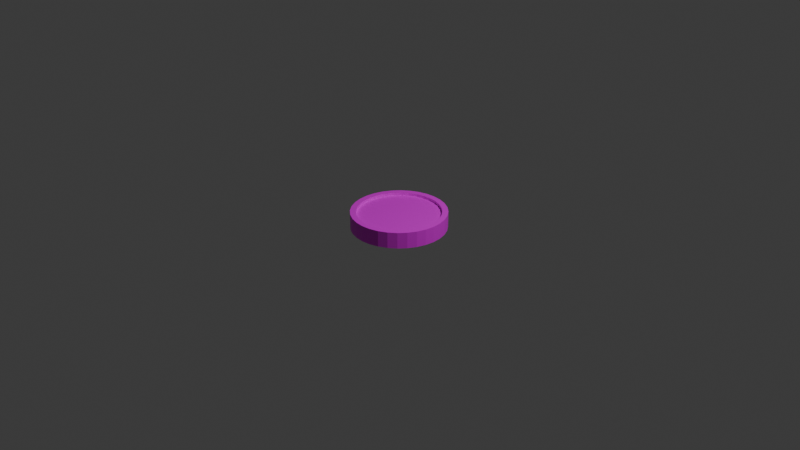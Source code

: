 # Source: coin.blend  (saved by Blender 4.2.66; exported with 4.5.12 LTS)
import bpy
from mathutils import Matrix  # noqa: F401  (used for matrix-valued properties, if any)

bpy.ops.wm.read_factory_settings(use_empty=True)
scene = bpy.context.scene
scene.name = 'Scene'

# ---- collections
col_collection = bpy.data.collections.new('Collection'); scene.collection.children.link(col_collection)

# ---- images (referenced by path relative to the original .blend; pixels are not part of the script)
import os
ASSET_DIR = os.environ.get("B2B_ASSET_DIR", "")  # directory of the original .blend (textures are referenced by path, not embedded)
HERE = os.path.dirname(os.path.abspath(__file__))  # packed textures are extracted next to this script under _unpacked/

def load_image(name, relpath, width, height, colorspace="sRGB"):
    """Load a texture the original file referenced (path relative to the .blend, or extracted next to this script)."""
    p = next((c for c in (os.path.join(HERE, relpath), os.path.join(ASSET_DIR, relpath)) if relpath and os.path.exists(c)), "")
    if p:
        img = bpy.data.images.load(p, check_existing=True)
        img.name = name
    else:  # same state as the original file: an image datablock whose file is absent (Cycles renders it pink)
        img = bpy.data.images.new(name, width, height)
        img.source = "FILE"
        img.filepath = "//" + (relpath or name)
    img.colorspace_settings.name = colorspace
    return img
img_coinuv_png = load_image('CoinUV.png', 'CoinUV.png', 1024, 1024, 'sRGB')

# ---- materials (node trees are filled in below, after node groups)
mat_material = bpy.data.materials.new('Material')

# ---- material node trees
mat_material.use_nodes = True; mat_material.node_tree.nodes.clear()
_N = mat_material.node_tree.nodes; _L = mat_material.node_tree.links
n0 = _N.new('ShaderNodeBsdfPrincipled'); n0.name = 'Principled BSDF'; n0.location = (10, 300)
n1 = _N.new('ShaderNodeOutputMaterial'); n1.name = 'Material Output'; n1.location = (300, 300)
n2 = _N.new('ShaderNodeTexImage'); n2.name = 'Image Texture'; n2.location = (-280, 280)
n2.image = img_coinuv_png
_L.new(n0.outputs[0], n1.inputs[0])
_L.new(n2.outputs[0], n0.inputs[0])
n1.is_active_output = True

# ---- world
world_world = bpy.data.worlds.new('World'); scene.world = world_world
world_world.use_nodes = True; world_world.node_tree.nodes.clear()
_N = world_world.node_tree.nodes; _L = world_world.node_tree.links
n0 = _N.new('ShaderNodeOutputWorld'); n0.name = 'World Output'; n0.location = (300, 300)
n1 = _N.new('ShaderNodeBackground'); n1.name = 'Background'; n1.location = (10, 300)
n1.inputs[0].default_value = (0.05088, 0.05088, 0.05088, 1.0)
_L.new(n1.outputs[0], n0.inputs[0])
n0.is_active_output = True
world_world.color = (0.05088, 0.05088, 0.05088)
world_world.sun_shadow_jitter_overblur = 0.0

# ---- cameras
cam_camera = bpy.data.cameras.new('Camera')
cam_camera.clip_end = 100.0
cam_camera.ortho_scale = 7.314

# ---- lights
light_light = bpy.data.lights.new('Light', 'POINT')
light_light.energy = 1000.0
light_light.shadow_soft_size = 0.1

# ---- meshes
me_cylinder_001 = bpy.data.meshes.new('Cylinder.001')
me_cylinder_001.from_pydata([(-0.5016, 0.9322, -0.08471), (-0.5016, 0.932, 0.08471), (-0.4171, 0.9238, -0.08471), (-0.4171, 0.9236, 0.08471), (-0.3357, 0.8989, -0.08471), (-0.3358, 0.8988, 0.08471), (-0.2607, 0.8585, -0.08471), (-0.2608, 0.8583, 0.08471), (-0.1949, 0.804, -0.08471), (-0.1951, 0.8039, 0.08471), (-0.1409, 0.7375, -0.08471), (-0.141, 0.7374, 0.08471), (-0.1007, 0.6617, -0.08471), (-0.1009, 0.6616, 0.08471), (-0.07597, 0.5793, -0.08471), (-0.07615, 0.5793, 0.08471), (-0.06761, 0.4937, -0.08471), (-0.06779, 0.4937, 0.08471), (-0.07597, 0.408, -0.08471), (-0.07615, 0.408, 0.08471), (-0.1007, 0.3257, -0.08471), (-0.1009, 0.3257, 0.08471), (-0.1409, 0.2498, -0.08471), (-0.141, 0.2499, 0.08471), (-0.1949, 0.1834, -0.08471), (-0.1951, 0.1835, 0.08471), (-0.2607, 0.1289, -0.08471), (-0.2608, 0.129, 0.08471), (-0.3357, 0.08842, -0.08471), (-0.3358, 0.08859, 0.08471), (-0.4171, 0.06352, -0.08471), (-0.4171, 0.0637, 0.08471), (-0.5016, 0.05511, -0.08471), (-0.5016, 0.05529, 0.08471), (-0.5862, 0.06352, -0.08471), (-0.5861, 0.0637, 0.08471), (-0.6675, 0.08842, -0.08471), (-0.6674, 0.08859, 0.08471), (-0.7425, 0.1289, -0.08471), (-0.7424, 0.129, 0.08471), (-0.8083, 0.1834, -0.08471), (-0.8082, 0.1835, 0.08471), (-0.8623, 0.2498, -0.08471), (-0.8622, 0.2499, 0.08471), (-0.9025, 0.3257, -0.08471), (-0.9023, 0.3257, 0.08471), (-0.9273, 0.408, -0.08471), (-0.9271, 0.408, 0.08471), (-0.9356, 0.4937, -0.08471), (-0.9354, 0.4937, 0.08471), (-0.9273, 0.5793, -0.08471), (-0.9271, 0.5793, 0.08471), (-0.9025, 0.6617, -0.08471), (-0.9023, 0.6616, 0.08471), (-0.8623, 0.7375, -0.08471), (-0.8622, 0.7374, 0.08471), (-0.8083, 0.804, -0.08471), (-0.8082, 0.8039, 0.08471), (-0.7425, 0.8585, -0.08471), (-0.7424, 0.8583, 0.08471), (-0.6675, 0.8989, -0.08471), (-0.6674, 0.8988, 0.08471), (-0.5862, 0.9238, -0.08471), (-0.5861, 0.9236, 0.08471), (-0.405, 0.9838, 0.08471), (-0.5016, 0.9934, 0.08471), (-0.3121, 0.9554, 0.08471), (-0.2265, 0.9092, 0.08471), (-0.1515, 0.8471, 0.08471), (-0.08988, 0.7713, 0.08471), (-0.04412, 0.6849, 0.08471), (-0.01594, 0.5912, 0.08471), (-0.006429, 0.4937, 0.08471), (-0.01594, 0.3962, 0.08471), (-0.04412, 0.3024, 0.08471), (-0.08988, 0.216, 0.08471), (-0.1515, 0.1403, 0.08471), (-0.2265, 0.07814, 0.08471), (-0.3121, 0.03196, 0.08471), (-0.405, 0.003521, 0.08471), (-0.5016, -0.006082, 0.08471), (-0.5982, 0.003521, 0.08471), (-0.6911, 0.03196, 0.08471), (-0.7767, 0.07814, 0.08471), (-0.8518, 0.1403, 0.08471), (-0.9133, 0.216, 0.08471), (-0.9591, 0.3024, 0.08471), (-0.9873, 0.3962, 0.08471), (-0.9968, 0.4937, 0.08471), (-0.9873, 0.5912, 0.08471), (-0.9591, 0.6849, 0.08471), (-0.9133, 0.7713, 0.08471), (-0.8518, 0.8471, 0.08471), (-0.7767, 0.9092, 0.08471), (-0.6911, 0.9554, 0.08471), (-0.5982, 0.9838, 0.08471), (-0.405, 0.9838, 0.08471), (-0.5016, 0.9934, 0.08471), (-0.3121, 0.9554, 0.08471), (-0.2265, 0.9092, 0.08471), (-0.1515, 0.8471, 0.08471), (-0.08988, 0.7713, 0.08471), (-0.04412, 0.6849, 0.08471), (-0.01594, 0.5912, 0.08471), (-0.006429, 0.4937, 0.08471), (-0.01594, 0.3962, 0.08471), (-0.04412, 0.3024, 0.08471), (-0.08988, 0.216, 0.08471), (-0.1515, 0.1403, 0.08471), (-0.2265, 0.07814, 0.08471), (-0.3121, 0.03196, 0.08471), (-0.405, 0.003521, 0.08471), (-0.5016, -0.006082, 0.08471), (-0.5982, 0.003521, 0.08471), (-0.6911, 0.03196, 0.08471), (-0.7767, 0.07814, 0.08471), (-0.8518, 0.1403, 0.08471), (-0.9133, 0.216, 0.08471), (-0.9591, 0.3024, 0.08471), (-0.9873, 0.3962, 0.08471), (-0.9968, 0.4937, 0.08471), (-0.9873, 0.5912, 0.08471), (-0.9591, 0.6849, 0.08471), (-0.9133, 0.7713, 0.08471), (-0.8518, 0.8471, 0.08471), (-0.7767, 0.9092, 0.08471), (-0.6911, 0.9554, 0.08471), (-0.5982, 0.9838, 0.08471), (-0.405, 0.9838, 0.08471), (-0.5016, 0.9934, 0.08471), (-0.3121, 0.9554, 0.08471), (-0.2265, 0.9092, 0.08471), (-0.1515, 0.8471, 0.08471), (-0.08988, 0.7713, 0.08471), (-0.04412, 0.6849, 0.08471), (-0.01594, 0.5912, 0.08471), (-0.006429, 0.4937, 0.08471), (-0.01594, 0.3962, 0.08471), (-0.04412, 0.3024, 0.08471), (-0.08988, 0.216, 0.08471), (-0.1515, 0.1403, 0.08471), (-0.2265, 0.07814, 0.08471), (-0.3121, 0.03196, 0.08471), (-0.405, 0.003521, 0.08471), (-0.5016, -0.006082, 0.08471), (-0.5982, 0.003521, 0.08471), (-0.6911, 0.03196, 0.08471), (-0.7767, 0.07814, 0.08471), (-0.8518, 0.1403, 0.08471), (-0.9133, 0.216, 0.08471), (-0.9591, 0.3024, 0.08471), (-0.9873, 0.3962, 0.08471), (-0.9968, 0.4937, 0.08471), (-0.9873, 0.5912, 0.08471), (-0.9591, 0.6849, 0.08471), (-0.9133, 0.7713, 0.08471), (-0.8518, 0.8471, 0.08471), (-0.7767, 0.9092, 0.08471), (-0.6911, 0.9554, 0.08471), (-0.5982, 0.9838, 0.08471), (-0.5016, 0.932, 0.05485), (-0.4171, 0.9236, 0.05485), (-0.3358, 0.8988, 0.05485), (-0.2608, 0.8583, 0.05485), (-0.1951, 0.8039, 0.05485), (-0.141, 0.7374, 0.05485), (-0.1009, 0.6616, 0.05485), (-0.07615, 0.5793, 0.05485), (-0.06779, 0.4937, 0.05485), (-0.07615, 0.408, 0.05485), (-0.1009, 0.3257, 0.05485), (-0.141, 0.2499, 0.05485), (-0.1951, 0.1835, 0.05485), (-0.2608, 0.129, 0.05485), (-0.3358, 0.08859, 0.05485), (-0.4171, 0.0637, 0.05485), (-0.5016, 0.05529, 0.05485), (-0.5861, 0.0637, 0.05485), (-0.6674, 0.08859, 0.05485), (-0.7424, 0.129, 0.05485), (-0.8082, 0.1835, 0.05485), (-0.8622, 0.2499, 0.05485), (-0.9023, 0.3257, 0.05485), (-0.9271, 0.408, 0.05485), (-0.9354, 0.4937, 0.05485), (-0.9271, 0.5793, 0.05485), (-0.9023, 0.6616, 0.05485), (-0.8622, 0.7374, 0.05485), (-0.8082, 0.8039, 0.05485), (-0.7424, 0.8583, 0.05485), (-0.6674, 0.8988, 0.05485), (-0.5861, 0.9236, 0.05485), (-0.5016, 0.9934, -0.08471), (-0.405, 0.9838, -0.08471), (-0.3121, 0.9554, -0.08471), (-0.2265, 0.9092, -0.08471), (-0.1515, 0.8471, -0.08471), (-0.08988, 0.7713, -0.08471), (-0.04412, 0.6849, -0.08471), (-0.01594, 0.5912, -0.08471), (-0.006429, 0.4937, -0.08471), (-0.01594, 0.3962, -0.08471), (-0.04412, 0.3024, -0.08471), (-0.08988, 0.216, -0.08471), (-0.1515, 0.1403, -0.08471), (-0.2265, 0.07814, -0.08471), (-0.3121, 0.03196, -0.08471), (-0.405, 0.003521, -0.08471), (-0.5016, -0.006082, -0.08471), (-0.5982, 0.003521, -0.08471), (-0.6911, 0.03196, -0.08471), (-0.7767, 0.07814, -0.08471), (-0.8518, 0.1403, -0.08471), (-0.9133, 0.216, -0.08471), (-0.9591, 0.3024, -0.08471), (-0.9873, 0.3962, -0.08471), (-0.9968, 0.4937, -0.08471), (-0.9873, 0.5912, -0.08471), (-0.9591, 0.6849, -0.08471), (-0.9133, 0.7713, -0.08471), (-0.8518, 0.8471, -0.08471), (-0.7767, 0.9092, -0.08471), (-0.6911, 0.9554, -0.08471), (-0.5982, 0.9838, -0.08471), (-0.5016, 0.9322, -0.04417), (-0.4171, 0.9238, -0.04417), (-0.3357, 0.8989, -0.04417), (-0.2607, 0.8585, -0.04417), (-0.1949, 0.804, -0.04417), (-0.1409, 0.7375, -0.04417), (-0.1007, 0.6617, -0.04417), (-0.07597, 0.5793, -0.04417), (-0.06761, 0.4937, -0.04417), (-0.07597, 0.408, -0.04417), (-0.1007, 0.3257, -0.04417), (-0.1409, 0.2498, -0.04417), (-0.1949, 0.1834, -0.04417), (-0.2607, 0.1289, -0.04417), (-0.3357, 0.08842, -0.04417), (-0.4171, 0.06352, -0.04417), (-0.5016, 0.05511, -0.04417), (-0.5862, 0.06352, -0.04417), (-0.6675, 0.08842, -0.04417), (-0.7425, 0.1289, -0.04417), (-0.8083, 0.1834, -0.04417), (-0.8623, 0.2498, -0.04417), (-0.9025, 0.3257, -0.04417), (-0.9273, 0.408, -0.04417), (-0.9356, 0.4937, -0.04417), (-0.9273, 0.5793, -0.04417), (-0.9025, 0.6617, -0.04417), (-0.8623, 0.7375, -0.04417), (-0.8083, 0.804, -0.04417), (-0.7425, 0.8585, -0.04417), (-0.6675, 0.8989, -0.04417), (-0.5862, 0.9238, -0.04417)], [], [(192, 65, 64, 193), (193, 64, 66, 194), (194, 66, 67, 195), (195, 67, 68, 196), (196, 68, 69, 197), (197, 69, 70, 198), (198, 70, 71, 199), (199, 71, 72, 200), (200, 72, 73, 201), (201, 73, 74, 202), (202, 74, 75, 203), (203, 75, 76, 204), (204, 76, 77, 205), (205, 77, 78, 206), (206, 78, 79, 207), (207, 79, 80, 208), (208, 80, 81, 209), (209, 81, 82, 210), (210, 82, 83, 211), (211, 83, 84, 212), (212, 84, 85, 213), (213, 85, 86, 214), (214, 86, 87, 215), (215, 87, 88, 216), (216, 88, 89, 217), (217, 89, 90, 218), (218, 90, 91, 219), (219, 91, 92, 220), (220, 92, 93, 221), (221, 93, 94, 222), (5, 3, 161, 162), (222, 94, 95, 223), (223, 95, 65, 192), (40, 42, 245, 244), (97, 96, 64, 65), (96, 98, 66, 64), (98, 99, 67, 66), (99, 100, 68, 67), (100, 101, 69, 68), (101, 102, 70, 69), (102, 103, 71, 70), (103, 104, 72, 71), (104, 105, 73, 72), (105, 106, 74, 73), (106, 107, 75, 74), (107, 108, 76, 75), (108, 109, 77, 76), (109, 110, 78, 77), (110, 111, 79, 78), (111, 112, 80, 79), (112, 113, 81, 80), (113, 114, 82, 81), (114, 115, 83, 82), (115, 116, 84, 83), (116, 117, 85, 84), (117, 118, 86, 85), (118, 119, 87, 86), (119, 120, 88, 87), (120, 121, 89, 88), (121, 122, 90, 89), (122, 123, 91, 90), (123, 124, 92, 91), (124, 125, 93, 92), (125, 126, 94, 93), (126, 127, 95, 94), (127, 97, 65, 95), (129, 128, 96, 97), (128, 130, 98, 96), (130, 131, 99, 98), (131, 132, 100, 99), (132, 133, 101, 100), (133, 134, 102, 101), (134, 135, 103, 102), (135, 136, 104, 103), (136, 137, 105, 104), (137, 138, 106, 105), (138, 139, 107, 106), (139, 140, 108, 107), (140, 141, 109, 108), (141, 142, 110, 109), (142, 143, 111, 110), (143, 144, 112, 111), (144, 145, 113, 112), (145, 146, 114, 113), (146, 147, 115, 114), (147, 148, 116, 115), (148, 149, 117, 116), (149, 150, 118, 117), (150, 151, 119, 118), (151, 152, 120, 119), (152, 153, 121, 120), (153, 154, 122, 121), (154, 155, 123, 122), (155, 156, 124, 123), (156, 157, 125, 124), (157, 158, 126, 125), (158, 159, 127, 126), (159, 129, 97, 127), (1, 3, 128, 129), (3, 5, 130, 128), (5, 7, 131, 130), (7, 9, 132, 131), (9, 11, 133, 132), (11, 13, 134, 133), (13, 15, 135, 134), (15, 17, 136, 135), (17, 19, 137, 136), (19, 21, 138, 137), (21, 23, 139, 138), (23, 25, 140, 139), (25, 27, 141, 140), (27, 29, 142, 141), (29, 31, 143, 142), (31, 33, 144, 143), (33, 35, 145, 144), (35, 37, 146, 145), (37, 39, 147, 146), (39, 41, 148, 147), (41, 43, 149, 148), (43, 45, 150, 149), (45, 47, 151, 150), (47, 49, 152, 151), (49, 51, 153, 152), (51, 53, 154, 153), (53, 55, 155, 154), (55, 57, 156, 155), (57, 59, 157, 156), (59, 61, 158, 157), (61, 63, 159, 158), (63, 1, 129, 159), (161, 160, 191, 190, 189, 188, 187, 186, 185, 184, 183, 182, 181, 180, 179, 178, 177, 176, 175, 174, 173, 172, 171, 170, 169, 168, 167, 166, 165, 164, 163, 162), (59, 57, 188, 189), (33, 31, 175, 176), (7, 5, 162, 163), (61, 59, 189, 190), (35, 33, 176, 177), (9, 7, 163, 164), (63, 61, 190, 191), (37, 35, 177, 178), (11, 9, 164, 165), (1, 63, 191, 160), (39, 37, 178, 179), (13, 11, 165, 166), (41, 39, 179, 180), (15, 13, 166, 167), (43, 41, 180, 181), (17, 15, 167, 168), (45, 43, 181, 182), (19, 17, 168, 169), (47, 45, 182, 183), (21, 19, 169, 170), (49, 47, 183, 184), (23, 21, 170, 171), (51, 49, 184, 185), (25, 23, 171, 172), (53, 51, 185, 186), (27, 25, 172, 173), (55, 53, 186, 187), (29, 27, 173, 174), (3, 1, 160, 161), (57, 55, 187, 188), (31, 29, 174, 175), (2, 0, 192, 193), (4, 2, 193, 194), (6, 4, 194, 195), (8, 6, 195, 196), (10, 8, 196, 197), (12, 10, 197, 198), (14, 12, 198, 199), (16, 14, 199, 200), (18, 16, 200, 201), (20, 18, 201, 202), (22, 20, 202, 203), (24, 22, 203, 204), (26, 24, 204, 205), (28, 26, 205, 206), (30, 28, 206, 207), (32, 30, 207, 208), (34, 32, 208, 209), (36, 34, 209, 210), (38, 36, 210, 211), (40, 38, 211, 212), (42, 40, 212, 213), (44, 42, 213, 214), (46, 44, 214, 215), (48, 46, 215, 216), (50, 48, 216, 217), (52, 50, 217, 218), (54, 52, 218, 219), (56, 54, 219, 220), (58, 56, 220, 221), (60, 58, 221, 222), (62, 60, 222, 223), (0, 62, 223, 192), (224, 225, 226, 227, 228, 229, 230, 231, 232, 233, 234, 235, 236, 237, 238, 239, 240, 241, 242, 243, 244, 245, 246, 247, 248, 249, 250, 251, 252, 253, 254, 255), (14, 16, 232, 231), (42, 44, 246, 245), (16, 18, 233, 232), (44, 46, 247, 246), (18, 20, 234, 233), (46, 48, 248, 247), (20, 22, 235, 234), (48, 50, 249, 248), (22, 24, 236, 235), (50, 52, 250, 249), (24, 26, 237, 236), (52, 54, 251, 250), (26, 28, 238, 237), (0, 2, 225, 224), (54, 56, 252, 251), (28, 30, 239, 238), (2, 4, 226, 225), (56, 58, 253, 252), (30, 32, 240, 239), (4, 6, 227, 226), (58, 60, 254, 253), (32, 34, 241, 240), (6, 8, 228, 227), (60, 62, 255, 254), (34, 36, 242, 241), (8, 10, 229, 228), (62, 0, 224, 255), (36, 38, 243, 242), (10, 12, 230, 229), (38, 40, 244, 243), (12, 14, 231, 230)])
_uv = me_cylinder_001.uv_layers.new(name='UVMap')
_uv.uv.foreach_set('vector', [0.1748, 0.4478, 0.1833, 0.391, 0.2108, 0.3898, 0.2156, 0.4475, 0.2156, 0.4475, 0.2108, 0.3898, 0.2377, 0.3821, 0.2555, 0.4379, 0.2555, 0.4379, 0.2377, 0.3821, 0.2628, 0.3682, 0.2926, 0.4196, 0.2926, 0.4196, 0.2628, 0.3682, 0.285, 0.3488, 0.3254, 0.3938, 0.3254, 0.3938, 0.285, 0.3488, 0.3037, 0.3248, 0.3526, 0.3616, 0.3526, 0.3616, 0.3037, 0.3248, 0.318, 0.2969, 0.3734, 0.3246, 0.3734, 0.3246, 0.318, 0.2969, 0.3276, 0.2663, 0.3873, 0.2844, 0.3873, 0.2844, 0.3276, 0.2663, 0.3325, 0.2343, 0.3944, 0.2423, 0.3944, 0.2423, 0.3325, 0.2343, 0.3323, 0.2019, 0.3944, 0.1998, 0.3944, 0.1998, 0.3323, 0.2019, 0.3273, 0.1703, 0.3874, 0.1581, 0.3874, 0.1581, 0.3273, 0.1703, 0.3172, 0.1407, 0.3734, 0.1185, 0.3734, 0.1185, 0.3172, 0.1407, 0.3025, 0.1141, 0.3529, 0.08251, 0.3529, 0.08251, 0.3025, 0.1141, 0.2837, 0.09148, 0.3261, 0.05134, 0.3261, 0.05134, 0.2837, 0.09148, 0.2613, 0.07396, 0.294, 0.02641, 0.294, 0.02641, 0.2613, 0.07396, 0.2363, 0.06216, 0.2574, 0.009015, 0.2574, 0.009015, 0.2363, 0.06216, 0.2096, 0.05676, 0.218, 0.0002247, 0.218, 0.0002247, 0.2096, 0.05676, 0.1824, 0.058, 0.1774, 0.0006803, 0.1774, 0.0006803, 0.1824, 0.058, 0.1558, 0.06575, 0.1378, 0.01038, 0.1378, 0.01038, 0.1558, 0.06575, 0.1311, 0.07971, 0.101, 0.02874, 0.101, 0.02874, 0.1311, 0.07971, 0.109, 0.0991, 0.06863, 0.05465, 0.06863, 0.05465, 0.109, 0.0991, 0.09069, 0.1233, 0.04175, 0.08678, 0.04175, 0.08678, 0.09069, 0.1233, 0.07653, 0.1512, 0.02117, 0.1236, 0.02117, 0.1236, 0.07653, 0.1512, 0.06676, 0.1817, 0.007252, 0.1637, 0.007252, 0.1637, 0.06676, 0.1817, 0.06196, 0.2137, 0.0002447, 0.2057, 0.0002447, 0.2057, 0.06196, 0.2137, 0.06197, 0.246, 0.0002247, 0.2481, 0.0002247, 0.2481, 0.06197, 0.246, 0.06713, 0.2776, 0.007195, 0.2896, 0.007195, 0.2896, 0.06713, 0.2776, 0.0771, 0.3072, 0.02095, 0.329, 0.02095, 0.329, 0.0771, 0.3072, 0.09143, 0.3339, 0.04112, 0.3648, 0.04112, 0.3648, 0.09143, 0.3339, 0.1098, 0.3565, 0.0673, 0.396, 0.0673, 0.396, 0.1098, 0.3565, 0.1316, 0.3741, 0.09896, 0.4211, 0.5035, 0.9436, 0.5305, 0.9493, 0.5295, 0.9594, 0.5005, 0.9534, 0.09896, 0.4211, 0.1316, 0.3741, 0.1565, 0.3857, 0.1353, 0.4388, 0.1353, 0.4388, 0.1565, 0.3857, 0.1833, 0.391, 0.1748, 0.4478, 0.05554, 0.7271, 0.03429, 0.7051, 0.04522, 0.6963, 0.06452, 0.7164, 0.1833, 0.391, 0.2108, 0.3897, 0.2108, 0.3898, 0.1833, 0.391, 0.2108, 0.3897, 0.2377, 0.382, 0.2377, 0.3821, 0.2108, 0.3898, 0.2377, 0.382, 0.2627, 0.3682, 0.2628, 0.3682, 0.2377, 0.3821, 0.2627, 0.3682, 0.285, 0.3488, 0.285, 0.3488, 0.2628, 0.3682, 0.285, 0.3488, 0.3037, 0.3247, 0.3037, 0.3248, 0.285, 0.3488, 0.3037, 0.3247, 0.3179, 0.2969, 0.318, 0.2969, 0.3037, 0.3248, 0.3179, 0.2969, 0.3275, 0.2663, 0.3276, 0.2663, 0.318, 0.2969, 0.3275, 0.2663, 0.3325, 0.2343, 0.3325, 0.2343, 0.3276, 0.2663, 0.3325, 0.2343, 0.3323, 0.2019, 0.3323, 0.2019, 0.3325, 0.2343, 0.3323, 0.2019, 0.3273, 0.1703, 0.3273, 0.1703, 0.3323, 0.2019, 0.3273, 0.1703, 0.3172, 0.1407, 0.3172, 0.1407, 0.3273, 0.1703, 0.3172, 0.1407, 0.3024, 0.1141, 0.3025, 0.1141, 0.3172, 0.1407, 0.3024, 0.1141, 0.2837, 0.09151, 0.2837, 0.09148, 0.3025, 0.1141, 0.2837, 0.09151, 0.2613, 0.07399, 0.2613, 0.07396, 0.2837, 0.09148, 0.2613, 0.07399, 0.2363, 0.0622, 0.2363, 0.06216, 0.2613, 0.07396, 0.2363, 0.0622, 0.2096, 0.0568, 0.2096, 0.05676, 0.2363, 0.06216, 0.2096, 0.0568, 0.1824, 0.05804, 0.1824, 0.058, 0.2096, 0.05676, 0.1824, 0.05804, 0.1558, 0.06578, 0.1558, 0.06575, 0.1824, 0.058, 0.1558, 0.06578, 0.1311, 0.07975, 0.1311, 0.07971, 0.1558, 0.06575, 0.1311, 0.07975, 0.109, 0.09913, 0.109, 0.0991, 0.1311, 0.07971, 0.109, 0.09913, 0.09072, 0.1233, 0.09069, 0.1233, 0.109, 0.0991, 0.09072, 0.1233, 0.07657, 0.1512, 0.07653, 0.1512, 0.09069, 0.1233, 0.07657, 0.1512, 0.0668, 0.1817, 0.06676, 0.1817, 0.07653, 0.1512, 0.0668, 0.1817, 0.06201, 0.2137, 0.06196, 0.2137, 0.06676, 0.1817, 0.06201, 0.2137, 0.06201, 0.246, 0.06197, 0.246, 0.06196, 0.2137, 0.06201, 0.246, 0.06717, 0.2776, 0.06713, 0.2776, 0.06197, 0.246, 0.06717, 0.2776, 0.07714, 0.3072, 0.0771, 0.3072, 0.06713, 0.2776, 0.07714, 0.3072, 0.09147, 0.3339, 0.09143, 0.3339, 0.0771, 0.3072, 0.09147, 0.3339, 0.1099, 0.3565, 0.1098, 0.3565, 0.09143, 0.3339, 0.1099, 0.3565, 0.1316, 0.3741, 0.1316, 0.3741, 0.1098, 0.3565, 0.1316, 0.3741, 0.1565, 0.3857, 0.1565, 0.3857, 0.1316, 0.3741, 0.1565, 0.3857, 0.1833, 0.391, 0.1833, 0.391, 0.1565, 0.3857, 0.1833, 0.3909, 0.2108, 0.3897, 0.2108, 0.3897, 0.1833, 0.391, 0.2108, 0.3897, 0.2377, 0.382, 0.2377, 0.382, 0.2108, 0.3897, 0.2377, 0.382, 0.2627, 0.3681, 0.2627, 0.3682, 0.2377, 0.382, 0.2627, 0.3681, 0.285, 0.3488, 0.285, 0.3488, 0.2627, 0.3682, 0.285, 0.3488, 0.3036, 0.3247, 0.3037, 0.3247, 0.285, 0.3488, 0.3036, 0.3247, 0.3179, 0.2968, 0.3179, 0.2969, 0.3037, 0.3247, 0.3179, 0.2968, 0.3275, 0.2663, 0.3275, 0.2663, 0.3179, 0.2969, 0.3275, 0.2663, 0.3324, 0.2343, 0.3325, 0.2343, 0.3275, 0.2663, 0.3324, 0.2343, 0.3323, 0.2019, 0.3323, 0.2019, 0.3325, 0.2343, 0.3323, 0.2019, 0.3272, 0.1703, 0.3273, 0.1703, 0.3323, 0.2019, 0.3272, 0.1703, 0.3171, 0.1407, 0.3172, 0.1407, 0.3273, 0.1703, 0.3171, 0.1407, 0.3024, 0.1141, 0.3024, 0.1141, 0.3172, 0.1407, 0.3024, 0.1141, 0.2837, 0.09154, 0.2837, 0.09151, 0.3024, 0.1141, 0.2837, 0.09154, 0.2613, 0.07403, 0.2613, 0.07399, 0.2837, 0.09151, 0.2613, 0.07403, 0.2363, 0.06223, 0.2363, 0.0622, 0.2613, 0.07399, 0.2363, 0.06223, 0.2096, 0.05684, 0.2096, 0.0568, 0.2363, 0.0622, 0.2096, 0.05684, 0.1824, 0.05808, 0.1824, 0.05804, 0.2096, 0.0568, 0.1824, 0.05808, 0.1558, 0.06582, 0.1558, 0.06578, 0.1824, 0.05804, 0.1558, 0.06582, 0.1311, 0.07978, 0.1311, 0.07975, 0.1558, 0.06578, 0.1311, 0.07978, 0.1091, 0.09916, 0.109, 0.09913, 0.1311, 0.07975, 0.1091, 0.09916, 0.09076, 0.1233, 0.09072, 0.1233, 0.109, 0.09913, 0.09076, 0.1233, 0.07661, 0.1512, 0.07657, 0.1512, 0.09072, 0.1233, 0.07661, 0.1512, 0.06684, 0.1817, 0.0668, 0.1817, 0.07657, 0.1512, 0.06684, 0.1817, 0.06205, 0.2137, 0.06201, 0.2137, 0.0668, 0.1817, 0.06205, 0.2137, 0.06205, 0.246, 0.06201, 0.246, 0.06201, 0.2137, 0.06205, 0.246, 0.06721, 0.2776, 0.06717, 0.2776, 0.06201, 0.246, 0.06721, 0.2776, 0.07718, 0.3072, 0.07714, 0.3072, 0.06717, 0.2776, 0.07718, 0.3072, 0.0915, 0.3339, 0.09147, 0.3339, 0.07714, 0.3072, 0.0915, 0.3339, 0.1099, 0.3564, 0.1099, 0.3565, 0.09147, 0.3339, 0.1099, 0.3564, 0.1317, 0.374, 0.1316, 0.3741, 0.1099, 0.3565, 0.1317, 0.374, 0.1565, 0.3857, 0.1565, 0.3857, 0.1316, 0.3741, 0.1565, 0.3857, 0.1833, 0.3909, 0.1833, 0.391, 0.1565, 0.3857, 0.5698, 0.6311, 0.5971, 0.6257, 0.6029, 0.6449, 0.5718, 0.6511, 0.5971, 0.6257, 0.6227, 0.615, 0.6322, 0.6327, 0.6029, 0.6449, 0.6227, 0.615, 0.6459, 0.5995, 0.6586, 0.6149, 0.6322, 0.6327, 0.6459, 0.5995, 0.6655, 0.5796, 0.6811, 0.5923, 0.6586, 0.6149, 0.6655, 0.5796, 0.681, 0.5563, 0.6987, 0.5657, 0.6811, 0.5923, 0.681, 0.5563, 0.6916, 0.5304, 0.7108, 0.5362, 0.6987, 0.5657, 0.6916, 0.5304, 0.6971, 0.5028, 0.717, 0.5048, 0.7108, 0.5362, 0.6971, 0.5028, 0.6971, 0.4747, 0.717, 0.4727, 0.717, 0.5048, 0.6971, 0.4747, 0.6916, 0.4471, 0.7108, 0.4413, 0.717, 0.4727, 0.6916, 0.4471, 0.681, 0.4211, 0.6987, 0.4117, 0.7108, 0.4413, 0.681, 0.4211, 0.6655, 0.3977, 0.6811, 0.3851, 0.6987, 0.4117, 0.6655, 0.3977, 0.6458, 0.3778, 0.6586, 0.3624, 0.6811, 0.3851, 0.6458, 0.3778, 0.6227, 0.3622, 0.6322, 0.3445, 0.6586, 0.3624, 0.6227, 0.3622, 0.597, 0.3514, 0.6029, 0.3322, 0.6322, 0.3445, 0.597, 0.3514, 0.5698, 0.3459, 0.5718, 0.3259, 0.6029, 0.3322, 0.5698, 0.3459, 0.542, 0.3458, 0.5401, 0.3259, 0.5718, 0.3259, 0.542, 0.3458, 0.5148, 0.3513, 0.5089, 0.3321, 0.5401, 0.3259, 0.5148, 0.3513, 0.4891, 0.3619, 0.4796, 0.3443, 0.5089, 0.3321, 0.4891, 0.3619, 0.466, 0.3775, 0.4532, 0.362, 0.4796, 0.3443, 0.466, 0.3775, 0.4463, 0.3973, 0.4308, 0.3846, 0.4532, 0.362, 0.4463, 0.3973, 0.4309, 0.4206, 0.4132, 0.4112, 0.4308, 0.3846, 0.4309, 0.4206, 0.4202, 0.4465, 0.401, 0.4408, 0.4132, 0.4112, 0.4202, 0.4465, 0.4148, 0.4741, 0.3948, 0.4722, 0.401, 0.4408, 0.4148, 0.4741, 0.4148, 0.5022, 0.3948, 0.5042, 0.3948, 0.4722, 0.4148, 0.5022, 0.4202, 0.5298, 0.401, 0.5356, 0.3948, 0.5042, 0.4202, 0.5298, 0.4309, 0.5558, 0.4132, 0.5652, 0.401, 0.5356, 0.4309, 0.5558, 0.4464, 0.5792, 0.4308, 0.5919, 0.4132, 0.5652, 0.4464, 0.5792, 0.466, 0.5991, 0.4532, 0.6146, 0.4308, 0.5919, 0.466, 0.5991, 0.4892, 0.6147, 0.4796, 0.6324, 0.4532, 0.6146, 0.4892, 0.6147, 0.5148, 0.6255, 0.5089, 0.6447, 0.4796, 0.6324, 0.5148, 0.6255, 0.5421, 0.631, 0.5401, 0.651, 0.5089, 0.6447, 0.5421, 0.631, 0.5698, 0.6311, 0.5718, 0.6511, 0.5401, 0.651, 0.8725, 0.2854, 0.8447, 0.2855, 0.8175, 0.2801, 0.7918, 0.2694, 0.7687, 0.2538, 0.749, 0.234, 0.7336, 0.2107, 0.7229, 0.1848, 0.7175, 0.1572, 0.7175, 0.1291, 0.7229, 0.1015, 0.7336, 0.07549, 0.7491, 0.05209, 0.7687, 0.0322, 0.7919, 0.01657, 0.8175, 0.005791, 0.8448, 0.0002744, 0.8725, 0.0002247, 0.8998, 0.005642, 0.9254, 0.01632, 0.9486, 0.03186, 0.9682, 0.05167, 0.9837, 0.07499, 0.9943, 0.1009, 0.9998, 0.1285, 0.9998, 0.1566, 0.9943, 0.1842, 0.9837, 0.2102, 0.9682, 0.2336, 0.9485, 0.2535, 0.9254, 0.2691, 0.8997, 0.2799, 0.6325, 0.9178, 0.6515, 0.898, 0.6595, 0.9041, 0.6391, 0.9254, 0.5296, 0.6616, 0.5028, 0.6669, 0.4998, 0.6573, 0.5285, 0.6515, 0.4782, 0.9327, 0.5035, 0.9436, 0.5005, 0.9534, 0.4733, 0.9416, 0.61, 0.9334, 0.6325, 0.9178, 0.6391, 0.9254, 0.6149, 0.9422, 0.5568, 0.6618, 0.5296, 0.6616, 0.5285, 0.6515, 0.5578, 0.6517, 0.4553, 0.9168, 0.4782, 0.9327, 0.4733, 0.9416, 0.4487, 0.9246, 0.5848, 0.944, 0.61, 0.9334, 0.6149, 0.9422, 0.5878, 0.9537, 0.5836, 0.6675, 0.5568, 0.6618, 0.5578, 0.6517, 0.5866, 0.6578, 0.436, 0.8966, 0.4553, 0.9168, 0.4487, 0.9246, 0.428, 0.903, 0.5579, 0.9494, 0.5848, 0.944, 0.5878, 0.9537, 0.559, 0.9595, 0.6088, 0.6785, 0.5836, 0.6675, 0.5866, 0.6578, 0.6137, 0.6696, 0.4208, 0.8729, 0.436, 0.8966, 0.428, 0.903, 0.4117, 0.8777, 0.6315, 0.6944, 0.6088, 0.6785, 0.6137, 0.6696, 0.6381, 0.6866, 0.4104, 0.8466, 0.4208, 0.8729, 0.4117, 0.8777, 0.4006, 0.8496, 0.6508, 0.7146, 0.6315, 0.6944, 0.6381, 0.6866, 0.6588, 0.7082, 0.4051, 0.8187, 0.4104, 0.8466, 0.4006, 0.8496, 0.3948, 0.8198, 0.666, 0.7383, 0.6508, 0.7146, 0.6588, 0.7082, 0.6751, 0.7335, 0.4051, 0.7904, 0.4051, 0.8187, 0.3948, 0.8198, 0.3948, 0.7895, 0.6765, 0.7646, 0.666, 0.7383, 0.6751, 0.7335, 0.6864, 0.7616, 0.4103, 0.7626, 0.4051, 0.7904, 0.3948, 0.7895, 0.4004, 0.7598, 0.6818, 0.7924, 0.6765, 0.7646, 0.6864, 0.7616, 0.6921, 0.7914, 0.4207, 0.7365, 0.4103, 0.7626, 0.4004, 0.7598, 0.4116, 0.7319, 0.6818, 0.8208, 0.6818, 0.7924, 0.6921, 0.7914, 0.6921, 0.8216, 0.4358, 0.7131, 0.4207, 0.7365, 0.4116, 0.7319, 0.4278, 0.7068, 0.6765, 0.8485, 0.6818, 0.8208, 0.6921, 0.8216, 0.6864, 0.8513, 0.4551, 0.6932, 0.4358, 0.7131, 0.4278, 0.7068, 0.4484, 0.6854, 0.6662, 0.8746, 0.6765, 0.8485, 0.6864, 0.8513, 0.6753, 0.8791, 0.4777, 0.6776, 0.4551, 0.6932, 0.4484, 0.6854, 0.4727, 0.6687, 0.5305, 0.9493, 0.5579, 0.9494, 0.559, 0.9595, 0.5295, 0.9594, 0.6515, 0.898, 0.6662, 0.8746, 0.6753, 0.8791, 0.6595, 0.9041, 0.5028, 0.6669, 0.4777, 0.6776, 0.4727, 0.6687, 0.4998, 0.6573, 0.5971, 0.02556, 0.5699, 0.02014, 0.5718, 0.0002247, 0.6029, 0.006416, 0.6228, 0.03624, 0.5971, 0.02556, 0.6029, 0.006416, 0.6322, 0.01862, 0.6459, 0.05178, 0.6228, 0.03624, 0.6322, 0.01862, 0.6586, 0.03636, 0.6656, 0.0716, 0.6459, 0.05178, 0.6586, 0.03636, 0.6811, 0.05897, 0.681, 0.09493, 0.6656, 0.0716, 0.6811, 0.05897, 0.6987, 0.08556, 0.6917, 0.1209, 0.681, 0.09493, 0.6987, 0.08556, 0.7108, 0.1151, 0.6971, 0.1485, 0.6917, 0.1209, 0.7108, 0.1151, 0.717, 0.1465, 0.6971, 0.1766, 0.6971, 0.1485, 0.717, 0.1465, 0.717, 0.1785, 0.6917, 0.2042, 0.6971, 0.1766, 0.717, 0.1785, 0.7108, 0.21, 0.681, 0.2302, 0.6917, 0.2042, 0.7108, 0.21, 0.6987, 0.2396, 0.6655, 0.2536, 0.681, 0.2302, 0.6987, 0.2396, 0.6811, 0.2662, 0.6459, 0.2735, 0.6655, 0.2536, 0.6811, 0.2662, 0.6586, 0.2889, 0.6227, 0.2892, 0.6459, 0.2735, 0.6586, 0.2889, 0.6322, 0.3067, 0.597, 0.2999, 0.6227, 0.2892, 0.6322, 0.3067, 0.6029, 0.3191, 0.5698, 0.3055, 0.597, 0.2999, 0.6029, 0.3191, 0.5718, 0.3254, 0.542, 0.3055, 0.5698, 0.3055, 0.5718, 0.3254, 0.5401, 0.3254, 0.5148, 0.3001, 0.542, 0.3055, 0.5401, 0.3254, 0.5089, 0.3192, 0.4891, 0.2894, 0.5148, 0.3001, 0.5089, 0.3192, 0.4796, 0.307, 0.466, 0.2739, 0.4891, 0.2894, 0.4796, 0.307, 0.4532, 0.2893, 0.4463, 0.254, 0.466, 0.2739, 0.4532, 0.2893, 0.4308, 0.2667, 0.4308, 0.2307, 0.4463, 0.254, 0.4308, 0.2667, 0.4132, 0.2401, 0.4202, 0.2048, 0.4308, 0.2307, 0.4132, 0.2401, 0.401, 0.2105, 0.4147, 0.1772, 0.4202, 0.2048, 0.401, 0.2105, 0.3948, 0.1791, 0.4147, 0.149, 0.4147, 0.1772, 0.3948, 0.1791, 0.3948, 0.1471, 0.4202, 0.1214, 0.4147, 0.149, 0.3948, 0.1471, 0.401, 0.1157, 0.4308, 0.09543, 0.4202, 0.1214, 0.401, 0.1157, 0.4132, 0.08607, 0.4463, 0.07203, 0.4308, 0.09543, 0.4132, 0.08607, 0.4308, 0.05941, 0.466, 0.05212, 0.4463, 0.07203, 0.4308, 0.05941, 0.4532, 0.03673, 0.4891, 0.03649, 0.466, 0.05212, 0.4532, 0.03673, 0.4796, 0.01889, 0.5148, 0.0257, 0.4891, 0.03649, 0.4796, 0.01889, 0.5089, 0.006585, 0.5421, 0.02018, 0.5148, 0.0257, 0.5089, 0.006585, 0.5401, 0.0002815, 0.5699, 0.02014, 0.5421, 0.02018, 0.5401, 0.0002815, 0.5718, 0.0002247, 0.8477, 0.6515, 0.8749, 0.6569, 0.9006, 0.6676, 0.9237, 0.6832, 0.9434, 0.703, 0.9589, 0.7263, 0.9695, 0.7523, 0.975, 0.7798, 0.975, 0.808, 0.9695, 0.8356, 0.9589, 0.8616, 0.9434, 0.885, 0.9237, 0.9049, 0.9006, 0.9205, 0.8749, 0.9313, 0.8476, 0.9368, 0.8199, 0.9369, 0.7926, 0.9315, 0.7669, 0.9208, 0.7438, 0.9052, 0.7241, 0.8854, 0.7087, 0.8621, 0.698, 0.8361, 0.6926, 0.8085, 0.6926, 0.7804, 0.698, 0.7528, 0.7087, 0.7268, 0.7242, 0.7034, 0.7438, 0.6835, 0.767, 0.6679, 0.7927, 0.6571, 0.8199, 0.6516, 0.2983, 0.5606, 0.3041, 0.5909, 0.2901, 0.5923, 0.2849, 0.5646, 0.03429, 0.7051, 0.01758, 0.6793, 0.03004, 0.6727, 0.04522, 0.6963, 0.3041, 0.5909, 0.3041, 0.6218, 0.2901, 0.6206, 0.2901, 0.5923, 0.01758, 0.6793, 0.006066, 0.6506, 0.01957, 0.6465, 0.03004, 0.6727, 0.3041, 0.6218, 0.2984, 0.652, 0.2849, 0.6482, 0.2901, 0.6206, 0.006066, 0.6506, 0.00023, 0.6202, 0.01428, 0.6188, 0.01957, 0.6465, 0.2984, 0.652, 0.2871, 0.6805, 0.2746, 0.6743, 0.2849, 0.6482, 0.00023, 0.6202, 0.0002247, 0.5893, 0.01429, 0.5905, 0.01428, 0.6188, 0.2871, 0.6805, 0.2706, 0.7062, 0.2596, 0.6977, 0.2746, 0.6743, 0.0002247, 0.5893, 0.005986, 0.559, 0.01954, 0.5628, 0.01429, 0.5905, 0.2706, 0.7062, 0.2495, 0.728, 0.2404, 0.7175, 0.2596, 0.6977, 0.005986, 0.559, 0.01744, 0.5304, 0.02997, 0.5368, 0.01954, 0.5628, 0.2495, 0.728, 0.2247, 0.7451, 0.2179, 0.7331, 0.2404, 0.7175, 0.1383, 0.4482, 0.1685, 0.4485, 0.1671, 0.4623, 0.1398, 0.4621, 0.01744, 0.5304, 0.03417, 0.5047, 0.0452, 0.5134, 0.02997, 0.5368, 0.2247, 0.7451, 0.197, 0.7569, 0.1928, 0.7437, 0.2179, 0.7331, 0.1685, 0.4485, 0.198, 0.4547, 0.1938, 0.468, 0.1671, 0.4623, 0.03417, 0.5047, 0.05555, 0.4829, 0.06463, 0.4935, 0.0452, 0.5134, 0.197, 0.7569, 0.1676, 0.7628, 0.1662, 0.7491, 0.1928, 0.7437, 0.198, 0.4547, 0.2256, 0.4668, 0.2189, 0.4789, 0.1938, 0.468, 0.05555, 0.4829, 0.08072, 0.4658, 0.08749, 0.478, 0.06463, 0.4935, 0.1676, 0.7628, 0.1376, 0.7627, 0.139, 0.7489, 0.1662, 0.7491, 0.2256, 0.4668, 0.2502, 0.4842, 0.2413, 0.4948, 0.2189, 0.4789, 0.08072, 0.4658, 0.1087, 0.4541, 0.1129, 0.4674, 0.08749, 0.478, 0.1376, 0.7627, 0.1082, 0.7565, 0.1123, 0.7432, 0.139, 0.7489, 0.2502, 0.4842, 0.271, 0.5062, 0.2601, 0.5148, 0.2413, 0.4948, 0.1087, 0.4541, 0.1383, 0.4482, 0.1398, 0.4621, 0.1129, 0.4674, 0.1082, 0.7565, 0.0805, 0.7445, 0.08718, 0.7322, 0.1123, 0.7432, 0.271, 0.5062, 0.2871, 0.532, 0.2746, 0.5384, 0.2601, 0.5148, 0.0805, 0.7445, 0.05554, 0.7271, 0.06452, 0.7164, 0.08718, 0.7322, 0.2871, 0.532, 0.2983, 0.5606, 0.2849, 0.5646, 0.2746, 0.5384])
me_cylinder_001.materials.append(mat_material)
me_cylinder_001.update()

# ---- objects
ob_light = bpy.data.objects.new('Light', light_light)
ob_camera = bpy.data.objects.new('Camera', cam_camera)
ob_cylinder = bpy.data.objects.new('Cylinder', me_cylinder_001)

# ---- transforms, parenting, visibility, modifiers, constraints
ob_light.location = (4.076, 1.005, 5.904)
ob_light.rotation_euler = (0.6503, 0.05522, 1.866)
ob_light.lock_rotations_4d = False
ob_light.empty_display_type = 'ARROWS'
ob_light.color = (0.0, 0.0, 0.0, 0.0)
ob_light.lineart.crease_threshold = 0.0
ob_camera.location = (7.359, -6.926, 4.958)
ob_camera.rotation_euler = (1.109, 0.0, 0.8149)
ob_camera.lock_rotations_4d = False
ob_camera.empty_display_type = 'ARROWS'
ob_camera.color = (0.0, 0.0, 0.0, 0.0)
ob_camera.display_type = 'WIRE'
ob_camera.lineart.crease_threshold = 0.0
ob_cylinder.location = (0.5033, -0.4963, 0.005068)

# ---- collection membership
col_collection.objects.link(ob_light)
col_collection.objects.link(ob_camera)
col_collection.objects.link(ob_cylinder)

# ---- scene / render settings (as saved in the file)
scene.camera = ob_camera
scene.frame_start = 1; scene.frame_end = 250; scene.frame_set(29)
scene.render.engine = 'BLENDER_EEVEE_NEXT'
bpy.context.view_layer.update()

